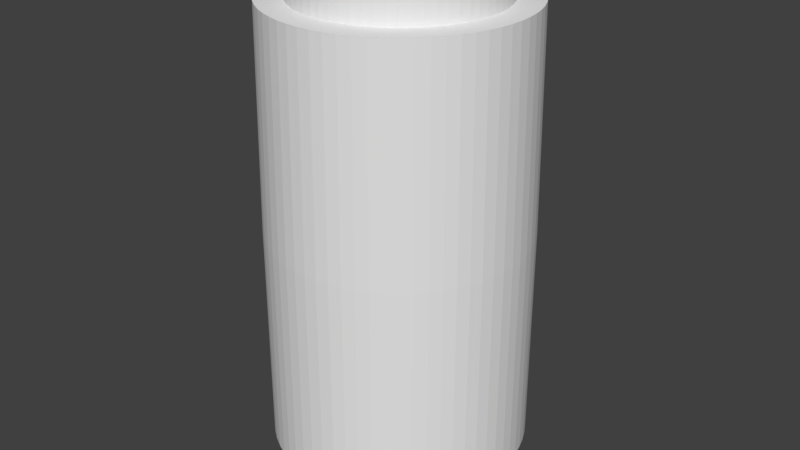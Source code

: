 # Source: shopvac_gutter_adapter.blend  (saved by Blender 2.79.0; exported with 4.5.12 LTS)
import bpy
from mathutils import Matrix  # noqa: F401  (used for matrix-valued properties, if any)

bpy.ops.wm.read_factory_settings(use_empty=True)
scene = bpy.context.scene
scene.name = 'Scene'

# ---- collections
col_collection_1 = bpy.data.collections.new('Collection 1'); scene.collection.children.link(col_collection_1)

# ---- world
world_world = bpy.data.worlds.new('World'); scene.world = world_world
world_world.color = (0.05088, 0.05088, 0.05088)
world_world.use_sun_shadow = False
world_world.sun_shadow_jitter_overblur = 0.0
world_world.cycles.sampling_method = 'MANUAL'

# ---- meshes
me_cylinder_001 = bpy.data.meshes.new('Cylinder.001')
me_cylinder_001.from_pydata([(0.0, 1.0, -1.0), (0.0, 1.0, 1.0), (0.09802, 0.9952, -1.0), (0.09802, 0.9952, 1.0), (0.1951, 0.9808, -1.0), (0.1951, 0.9808, 1.0), (0.2903, 0.9569, -1.0), (0.2903, 0.9569, 1.0), (0.3827, 0.9239, -1.0), (0.3827, 0.9239, 1.0), (0.4714, 0.8819, -1.0), (0.4714, 0.8819, 1.0), (0.5556, 0.8315, -1.0), (0.5556, 0.8315, 1.0), (0.6344, 0.773, -1.0), (0.6344, 0.773, 1.0), (0.7071, 0.7071, -1.0), (0.7071, 0.7071, 1.0), (0.773, 0.6344, -1.0), (0.773, 0.6344, 1.0), (0.8315, 0.5556, -1.0), (0.8315, 0.5556, 1.0), (0.8819, 0.4714, -1.0), (0.8819, 0.4714, 1.0), (0.9239, 0.3827, -1.0), (0.9239, 0.3827, 1.0), (0.9569, 0.2903, -1.0), (0.9569, 0.2903, 1.0), (0.9808, 0.1951, -1.0), (0.9808, 0.1951, 1.0), (0.9952, 0.09802, -1.0), (0.9952, 0.09802, 1.0), (1.0, -1.629e-07, -1.0), (1.0, -1.629e-07, 1.0), (0.9952, -0.09802, -1.0), (0.9952, -0.09802, 1.0), (0.9808, -0.1951, -1.0), (0.9808, -0.1951, 1.0), (0.9569, -0.2903, -1.0), (0.9569, -0.2903, 1.0), (0.9239, -0.3827, -1.0), (0.9239, -0.3827, 1.0), (0.8819, -0.4714, -1.0), (0.8819, -0.4714, 1.0), (0.8315, -0.5556, -1.0), (0.8315, -0.5556, 1.0), (0.773, -0.6344, -1.0), (0.773, -0.6344, 1.0), (0.7071, -0.7071, -1.0), (0.7071, -0.7071, 1.0), (0.6344, -0.773, -1.0), (0.6344, -0.773, 1.0), (0.5556, -0.8315, -1.0), (0.5556, -0.8315, 1.0), (0.4714, -0.8819, -1.0), (0.4714, -0.8819, 1.0), (0.3827, -0.9239, -1.0), (0.3827, -0.9239, 1.0), (0.2903, -0.9569, -1.0), (0.2903, -0.9569, 1.0), (0.1951, -0.9808, -1.0), (0.1951, -0.9808, 1.0), (0.09802, -0.9952, -1.0), (0.09802, -0.9952, 1.0), (-8.027e-07, -1.0, -1.0), (-8.027e-07, -1.0, 1.0), (-0.09802, -0.9952, -1.0), (-0.09802, -0.9952, 1.0), (-0.1951, -0.9808, -1.0), (-0.1951, -0.9808, 1.0), (-0.2903, -0.9569, -1.0), (-0.2903, -0.9569, 1.0), (-0.3827, -0.9239, -1.0), (-0.3827, -0.9239, 1.0), (-0.4714, -0.8819, -1.0), (-0.4714, -0.8819, 1.0), (-0.5556, -0.8315, -1.0), (-0.5556, -0.8315, 1.0), (-0.6344, -0.773, -1.0), (-0.6344, -0.773, 1.0), (-0.7071, -0.7071, -1.0), (-0.7071, -0.7071, 1.0), (-0.773, -0.6344, -1.0), (-0.773, -0.6344, 1.0), (-0.8315, -0.5556, -1.0), (-0.8315, -0.5556, 1.0), (-0.8819, -0.4714, -1.0), (-0.8819, -0.4714, 1.0), (-0.9239, -0.3827, -1.0), (-0.9239, -0.3827, 1.0), (-0.9569, -0.2903, -1.0), (-0.9569, -0.2903, 1.0), (-0.9808, -0.1951, -1.0), (-0.9808, -0.1951, 1.0), (-0.9952, -0.09802, -1.0), (-0.9952, -0.09802, 1.0), (-1.0, -4.649e-07, -1.0), (-1.0, -4.649e-07, 1.0), (-0.9952, 0.09802, -1.0), (-0.9952, 0.09802, 1.0), (-0.9808, 0.1951, -1.0), (-0.9808, 0.1951, 1.0), (-0.9569, 0.2903, -1.0), (-0.9569, 0.2903, 1.0), (-0.9239, 0.3827, -1.0), (-0.9239, 0.3827, 1.0), (-0.8819, 0.4714, -1.0), (-0.8819, 0.4714, 1.0), (-0.8315, 0.5556, -1.0), (-0.8315, 0.5556, 1.0), (-0.773, 0.6344, -1.0), (-0.773, 0.6344, 1.0), (-0.7071, 0.7071, -1.0), (-0.7071, 0.7071, 1.0), (-0.6344, 0.773, -1.0), (-0.6344, 0.773, 1.0), (-0.5556, 0.8315, -1.0), (-0.5556, 0.8315, 1.0), (-0.4714, 0.8819, -1.0), (-0.4714, 0.8819, 1.0), (-0.3827, 0.9239, -1.0), (-0.3827, 0.9239, 1.0), (-0.2903, 0.9569, -1.0), (-0.2903, 0.9569, 1.0), (-0.1951, 0.9808, -1.0), (-0.1951, 0.9808, 1.0), (-0.09802, 0.9952, -1.0), (-0.09802, 0.9952, 1.0)], [], [(0, 1, 3, 2), (2, 3, 5, 4), (4, 5, 7, 6), (6, 7, 9, 8), (8, 9, 11, 10), (10, 11, 13, 12), (12, 13, 15, 14), (14, 15, 17, 16), (16, 17, 19, 18), (18, 19, 21, 20), (20, 21, 23, 22), (22, 23, 25, 24), (24, 25, 27, 26), (26, 27, 29, 28), (28, 29, 31, 30), (30, 31, 33, 32), (32, 33, 35, 34), (34, 35, 37, 36), (36, 37, 39, 38), (38, 39, 41, 40), (40, 41, 43, 42), (42, 43, 45, 44), (44, 45, 47, 46), (46, 47, 49, 48), (48, 49, 51, 50), (50, 51, 53, 52), (52, 53, 55, 54), (54, 55, 57, 56), (56, 57, 59, 58), (58, 59, 61, 60), (60, 61, 63, 62), (62, 63, 65, 64), (64, 65, 67, 66), (66, 67, 69, 68), (68, 69, 71, 70), (70, 71, 73, 72), (72, 73, 75, 74), (74, 75, 77, 76), (76, 77, 79, 78), (78, 79, 81, 80), (80, 81, 83, 82), (82, 83, 85, 84), (84, 85, 87, 86), (86, 87, 89, 88), (88, 89, 91, 90), (90, 91, 93, 92), (92, 93, 95, 94), (94, 95, 97, 96), (96, 97, 99, 98), (98, 99, 101, 100), (100, 101, 103, 102), (102, 103, 105, 104), (104, 105, 107, 106), (106, 107, 109, 108), (108, 109, 111, 110), (110, 111, 113, 112), (112, 113, 115, 114), (114, 115, 117, 116), (116, 117, 119, 118), (118, 119, 121, 120), (120, 121, 123, 122), (122, 123, 125, 124), (3, 1, 127, 125, 123, 121, 119, 117, 115, 113, 111, 109, 107, 105, 103, 101, 99, 97, 95, 93, 91, 89, 87, 85, 83, 81, 79, 77, 75, 73, 71, 69, 67, 65, 63, 61, 59, 57, 55, 53, 51, 49, 47, 45, 43, 41, 39, 37, 35, 33, 31, 29, 27, 25, 23, 21, 19, 17, 15, 13, 11, 9, 7, 5), (124, 125, 127, 126), (126, 127, 1, 0), (0, 2, 4, 6, 8, 10, 12, 14, 16, 18, 20, 22, 24, 26, 28, 30, 32, 34, 36, 38, 40, 42, 44, 46, 48, 50, 52, 54, 56, 58, 60, 62, 64, 66, 68, 70, 72, 74, 76, 78, 80, 82, 84, 86, 88, 90, 92, 94, 96, 98, 100, 102, 104, 106, 108, 110, 112, 114, 116, 118, 120, 122, 124, 126)])
me_cylinder_001.use_remesh_preserve_volume = False
me_cylinder_001.use_remesh_preserve_attributes = False
me_cylinder_001.use_mirror_vertex_groups = False
me_cylinder_001.update()
me_cylinder = bpy.data.meshes.new('Cylinder')
me_cylinder.from_pydata([(0.0, 1.0, -1.0), (-1.41e-08, 0.9747, 1.0), (0.09802, 0.9952, -1.0), (0.09553, 0.97, 1.0), (0.1951, 0.9808, -1.0), (0.1901, 0.9559, 1.0), (0.2903, 0.9569, -1.0), (0.2829, 0.9327, 1.0), (0.3827, 0.9239, -1.0), (0.373, 0.9005, 1.0), (0.4714, 0.8819, -1.0), (0.4594, 0.8596, 1.0), (0.5556, 0.8315, -1.0), (0.5415, 0.8104, 1.0), (0.6344, 0.773, -1.0), (0.6183, 0.7534, 1.0), (0.7071, 0.7071, -1.0), (0.6892, 0.6892, 1.0), (0.773, 0.6344, -1.0), (0.7534, 0.6183, 1.0), (0.8315, 0.5556, -1.0), (0.8104, 0.5415, 1.0), (0.8819, 0.4714, -1.0), (0.8596, 0.4594, 1.0), (0.9239, 0.3827, -1.0), (0.9005, 0.373, 1.0), (0.9569, 0.2903, -1.0), (0.9327, 0.2829, 1.0), (0.9808, 0.1951, -1.0), (0.9559, 0.1901, 1.0), (0.9952, 0.09802, -1.0), (0.97, 0.09553, 1.0), (1.0, -1.629e-07, -1.0), (0.9747, -1.685e-07, 1.0), (0.9952, -0.09802, -1.0), (0.97, -0.09553, 1.0), (0.9808, -0.1951, -1.0), (0.9559, -0.1901, 1.0), (0.9569, -0.2903, -1.0), (0.9327, -0.2829, 1.0), (0.9239, -0.3827, -1.0), (0.9005, -0.373, 1.0), (0.8819, -0.4714, -1.0), (0.8596, -0.4594, 1.0), (0.8315, -0.5556, -1.0), (0.8104, -0.5415, 1.0), (0.773, -0.6344, -1.0), (0.7534, -0.6183, 1.0), (0.7071, -0.7071, -1.0), (0.6892, -0.6892, 1.0), (0.6344, -0.773, -1.0), (0.6183, -0.7534, 1.0), (0.5556, -0.8315, -1.0), (0.5415, -0.8104, 1.0), (0.4714, -0.8819, -1.0), (0.4594, -0.8596, 1.0), (0.3827, -0.9239, -1.0), (0.373, -0.9005, 1.0), (0.2903, -0.9569, -1.0), (0.2829, -0.9327, 1.0), (0.1951, -0.9808, -1.0), (0.1901, -0.9559, 1.0), (0.09802, -0.9952, -1.0), (0.09553, -0.97, 1.0), (-8.027e-07, -1.0, -1.0), (-7.964e-07, -0.9747, 1.0), (-0.09802, -0.9952, -1.0), (-0.09553, -0.97, 1.0), (-0.1951, -0.9808, -1.0), (-0.1901, -0.9559, 1.0), (-0.2903, -0.9569, -1.0), (-0.2829, -0.9327, 1.0), (-0.3827, -0.9239, -1.0), (-0.373, -0.9005, 1.0), (-0.4714, -0.8819, -1.0), (-0.4595, -0.8596, 1.0), (-0.5556, -0.8315, -1.0), (-0.5415, -0.8104, 1.0), (-0.6344, -0.773, -1.0), (-0.6183, -0.7534, 1.0), (-0.7071, -0.7071, -1.0), (-0.6892, -0.6892, 1.0), (-0.773, -0.6344, -1.0), (-0.7534, -0.6183, 1.0), (-0.8315, -0.5556, -1.0), (-0.8104, -0.5415, 1.0), (-0.8819, -0.4714, -1.0), (-0.8596, -0.4594, 1.0), (-0.9239, -0.3827, -1.0), (-0.9005, -0.373, 1.0), (-0.9569, -0.2903, -1.0), (-0.9327, -0.2829, 1.0), (-0.9808, -0.1951, -1.0), (-0.9559, -0.1901, 1.0), (-0.9952, -0.09802, -1.0), (-0.97, -0.09553, 1.0), (-1.0, -4.649e-07, -1.0), (-0.9747, -4.628e-07, 1.0), (-0.9952, 0.09802, -1.0), (-0.97, 0.09553, 1.0), (-0.9808, 0.1951, -1.0), (-0.9559, 0.1901, 1.0), (-0.9569, 0.2903, -1.0), (-0.9327, 0.2829, 1.0), (-0.9239, 0.3827, -1.0), (-0.9005, 0.373, 1.0), (-0.8819, 0.4714, -1.0), (-0.8596, 0.4594, 1.0), (-0.8315, 0.5556, -1.0), (-0.8104, 0.5415, 1.0), (-0.773, 0.6344, -1.0), (-0.7534, 0.6183, 1.0), (-0.7071, 0.7071, -1.0), (-0.6892, 0.6892, 1.0), (-0.6344, 0.773, -1.0), (-0.6183, 0.7534, 1.0), (-0.5556, 0.8315, -1.0), (-0.5415, 0.8104, 1.0), (-0.4714, 0.8819, -1.0), (-0.4595, 0.8596, 1.0), (-0.3827, 0.9239, -1.0), (-0.373, 0.9005, 1.0), (-0.2903, 0.9569, -1.0), (-0.2829, 0.9327, 1.0), (-0.1951, 0.9808, -1.0), (-0.1901, 0.9559, 1.0), (-0.09802, 0.9952, -1.0), (-0.09554, 0.97, 1.0), (0.0, 1.0, 0.001116), (0.09802, 0.9952, 0.001116), (0.1951, 0.9808, 0.001116), (0.2903, 0.9569, 0.001116), (0.3827, 0.9239, 0.001116), (0.4714, 0.8819, 0.001116), (0.5556, 0.8315, 0.001116), (0.6344, 0.773, 0.001116), (0.7071, 0.7071, 0.001116), (0.773, 0.6344, 0.001116), (0.8315, 0.5556, 0.001116), (0.8819, 0.4714, 0.001116), (0.9239, 0.3827, 0.001116), (0.9569, 0.2903, 0.001116), (0.9808, 0.1951, 0.001116), (0.9952, 0.09802, 0.001116), (1.0, -1.629e-07, 0.001116), (0.9952, -0.09802, 0.001116), (0.9808, -0.1951, 0.001116), (0.9569, -0.2903, 0.001116), (0.9239, -0.3827, 0.001116), (0.8819, -0.4714, 0.001116), (0.8315, -0.5556, 0.001116), (0.773, -0.6344, 0.001116), (0.7071, -0.7071, 0.001116), (0.6344, -0.773, 0.001116), (0.5556, -0.8315, 0.001116), (0.4714, -0.8819, 0.001116), (0.3827, -0.9239, 0.001116), (0.2903, -0.9569, 0.001116), (0.1951, -0.9808, 0.001116), (0.09802, -0.9952, 0.001116), (-8.027e-07, -1.0, 0.001116), (-0.09802, -0.9952, 0.001116), (-0.1951, -0.9808, 0.001116), (-0.2903, -0.9569, 0.001116), (-0.3827, -0.9239, 0.001116), (-0.4714, -0.8819, 0.001116), (-0.5556, -0.8315, 0.001116), (-0.6344, -0.773, 0.001116), (-0.7071, -0.7071, 0.001116), (-0.773, -0.6344, 0.001116), (-0.8315, -0.5556, 0.001116), (-0.8819, -0.4714, 0.001116), (-0.9239, -0.3827, 0.001116), (-0.9569, -0.2903, 0.001116), (-0.9808, -0.1951, 0.001116), (-0.9952, -0.09802, 0.001116), (-1.0, -4.649e-07, 0.001116), (-0.9952, 0.09802, 0.001116), (-0.9808, 0.1951, 0.001116), (-0.9569, 0.2903, 0.001116), (-0.9239, 0.3827, 0.001116), (-0.8819, 0.4714, 0.001116), (-0.8315, 0.5556, 0.001116), (-0.773, 0.6344, 0.001116), (-0.7071, 0.7071, 0.001116), (-0.6344, 0.773, 0.001116), (-0.5556, 0.8315, 0.001116), (-0.4714, 0.8819, 0.001116), (-0.3827, 0.9239, 0.001116), (-0.2903, 0.9569, 0.001116), (-0.1951, 0.9808, 0.001116), (-0.09802, 0.9952, 0.001116)], [], [(128, 1, 3, 129), (129, 3, 5, 130), (130, 5, 7, 131), (131, 7, 9, 132), (132, 9, 11, 133), (133, 11, 13, 134), (134, 13, 15, 135), (135, 15, 17, 136), (136, 17, 19, 137), (137, 19, 21, 138), (138, 21, 23, 139), (139, 23, 25, 140), (140, 25, 27, 141), (141, 27, 29, 142), (142, 29, 31, 143), (143, 31, 33, 144), (144, 33, 35, 145), (145, 35, 37, 146), (146, 37, 39, 147), (147, 39, 41, 148), (148, 41, 43, 149), (149, 43, 45, 150), (150, 45, 47, 151), (151, 47, 49, 152), (152, 49, 51, 153), (153, 51, 53, 154), (154, 53, 55, 155), (155, 55, 57, 156), (156, 57, 59, 157), (157, 59, 61, 158), (158, 61, 63, 159), (159, 63, 65, 160), (160, 65, 67, 161), (161, 67, 69, 162), (162, 69, 71, 163), (163, 71, 73, 164), (164, 73, 75, 165), (165, 75, 77, 166), (166, 77, 79, 167), (167, 79, 81, 168), (168, 81, 83, 169), (169, 83, 85, 170), (170, 85, 87, 171), (171, 87, 89, 172), (172, 89, 91, 173), (173, 91, 93, 174), (174, 93, 95, 175), (175, 95, 97, 176), (176, 97, 99, 177), (177, 99, 101, 178), (178, 101, 103, 179), (179, 103, 105, 180), (180, 105, 107, 181), (181, 107, 109, 182), (182, 109, 111, 183), (183, 111, 113, 184), (184, 113, 115, 185), (185, 115, 117, 186), (186, 117, 119, 187), (187, 119, 121, 188), (188, 121, 123, 189), (189, 123, 125, 190), (3, 1, 127, 125, 123, 121, 119, 117, 115, 113, 111, 109, 107, 105, 103, 101, 99, 97, 95, 93, 91, 89, 87, 85, 83, 81, 79, 77, 75, 73, 71, 69, 67, 65, 63, 61, 59, 57, 55, 53, 51, 49, 47, 45, 43, 41, 39, 37, 35, 33, 31, 29, 27, 25, 23, 21, 19, 17, 15, 13, 11, 9, 7, 5), (190, 125, 127, 191), (191, 127, 1, 128), (0, 2, 4, 6, 8, 10, 12, 14, 16, 18, 20, 22, 24, 26, 28, 30, 32, 34, 36, 38, 40, 42, 44, 46, 48, 50, 52, 54, 56, 58, 60, 62, 64, 66, 68, 70, 72, 74, 76, 78, 80, 82, 84, 86, 88, 90, 92, 94, 96, 98, 100, 102, 104, 106, 108, 110, 112, 114, 116, 118, 120, 122, 124, 126), (126, 191, 128, 0), (124, 190, 191, 126), (122, 189, 190, 124), (120, 188, 189, 122), (118, 187, 188, 120), (116, 186, 187, 118), (114, 185, 186, 116), (112, 184, 185, 114), (110, 183, 184, 112), (108, 182, 183, 110), (106, 181, 182, 108), (104, 180, 181, 106), (102, 179, 180, 104), (100, 178, 179, 102), (98, 177, 178, 100), (96, 176, 177, 98), (94, 175, 176, 96), (92, 174, 175, 94), (90, 173, 174, 92), (88, 172, 173, 90), (86, 171, 172, 88), (84, 170, 171, 86), (82, 169, 170, 84), (80, 168, 169, 82), (78, 167, 168, 80), (76, 166, 167, 78), (74, 165, 166, 76), (72, 164, 165, 74), (70, 163, 164, 72), (68, 162, 163, 70), (66, 161, 162, 68), (64, 160, 161, 66), (62, 159, 160, 64), (60, 158, 159, 62), (58, 157, 158, 60), (56, 156, 157, 58), (54, 155, 156, 56), (52, 154, 155, 54), (50, 153, 154, 52), (48, 152, 153, 50), (46, 151, 152, 48), (44, 150, 151, 46), (42, 149, 150, 44), (40, 148, 149, 42), (38, 147, 148, 40), (36, 146, 147, 38), (34, 145, 146, 36), (32, 144, 145, 34), (30, 143, 144, 32), (28, 142, 143, 30), (26, 141, 142, 28), (24, 140, 141, 26), (22, 139, 140, 24), (20, 138, 139, 22), (18, 137, 138, 20), (16, 136, 137, 18), (14, 135, 136, 16), (12, 134, 135, 14), (10, 133, 134, 12), (8, 132, 133, 10), (6, 131, 132, 8), (4, 130, 131, 6), (2, 129, 130, 4), (0, 128, 129, 2)])
me_cylinder.use_remesh_preserve_volume = False
me_cylinder.use_remesh_preserve_attributes = False
me_cylinder.use_mirror_vertex_groups = False
me_cylinder.update()

# ---- objects
ob_cylinder_001 = bpy.data.objects.new('Cylinder.001', me_cylinder_001)
ob_cylinder = bpy.data.objects.new('Cylinder', me_cylinder)

# ---- transforms, parenting, visibility, modifiers, constraints
ob_cylinder_001.location = (0.0, 0.0, 0.0)
ob_cylinder_001.scale = (22.5, 22.5, 60.0)
ob_cylinder_001.hide_viewport = True
ob_cylinder_001.lineart.crease_threshold = 0.0
ob_cylinder.location = (0.0, 0.0, 0.0)
ob_cylinder.scale = (29.0, 29.0, 50.0)
ob_cylinder.lineart.crease_threshold = 0.0
_m = ob_cylinder.modifiers.new('Boolean', 'BOOLEAN')
_m.object = ob_cylinder_001
_m.solver = 'FAST'

# ---- collection membership
col_collection_1.objects.link(ob_cylinder_001)
col_collection_1.objects.link(ob_cylinder)

# ---- scene / render settings (as saved in the file)
scene.frame_start = 1; scene.frame_end = 250; scene.frame_set(1)
scene.render.engine = 'BLENDER_EEVEE_NEXT'
scene.render.resolution_percentage = 50
scene.render.dither_intensity = 0.0
scene.cycles.use_denoising = False
scene.cycles.samples = 128
scene.cycles.sampling_pattern = 'TABULATED_SOBOL'
scene.cycles.use_adaptive_sampling = False
scene.cycles.use_light_tree = False
scene.cycles.blur_glossy = 0.0
scene.cycles.sample_clamp_indirect = 0.0
scene.view_settings.view_transform = 'Standard'
bpy.context.view_layer.update()

# ---- added for rendering (the .blend has no active camera and no usable light): camera, sun
cam_auto = bpy.data.cameras.new('AutoCamera')
cam_auto.lens = 50.0
cam_auto.sensor_width = 36.0
cam_auto.clip_end = 2360.22
ob_auto_camera = bpy.data.objects.new('AutoCamera', cam_auto)
scene.collection.objects.link(ob_auto_camera)
ob_auto_camera.location = (134.486, -161.383, 107.589)
ob_auto_camera.rotation_euler = (1.09748, -7.21219e-08, 0.694738)
scene.camera = ob_auto_camera
light_auto_sun = bpy.data.lights.new('AutoSun', 'SUN')
light_auto_sun.energy = 3.0
light_auto_sun.angle = 0.0523599
ob_auto_sun = bpy.data.objects.new('AutoSun', light_auto_sun)
scene.collection.objects.link(ob_auto_sun)
ob_auto_sun.rotation_euler = (0.872665, 0.174533, 0.523599)
bpy.context.view_layer.update()
